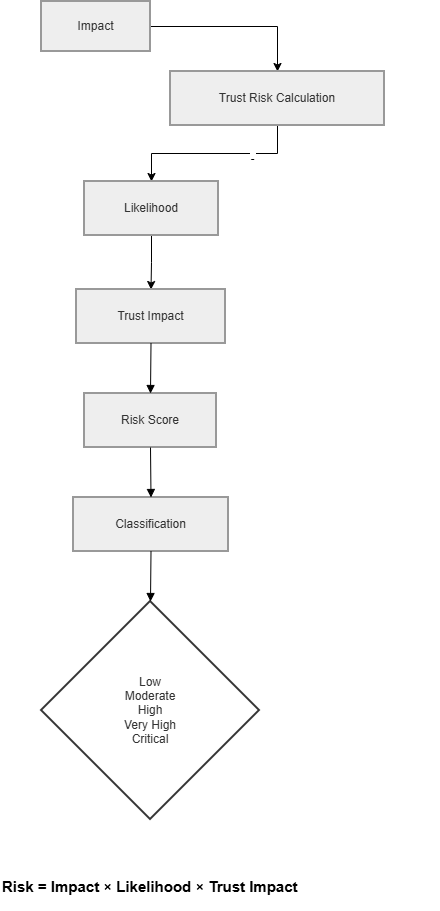

The diagram above was exported from draw.io. Its source (the exported page's mxGraphModel, read from the mxfile embedded in the PNG):
<mxGraphModel dx="1057" dy="1696" grid="1" gridSize="10" guides="1" tooltips="1" connect="1" arrows="1" fold="1" page="1" pageScale="1" pageWidth="827" pageHeight="1169" math="0" shadow="0">
  <root>
    <mxCell id="0" />
    <mxCell id="1" parent="0" />
    <mxCell id="ZdFPuciAza0FMv9nDstC-14" edge="1" parent="1" source="ZdFPuciAza0FMv9nDstC-1" style="edgeStyle=orthogonalEdgeStyle;rounded=0;orthogonalLoop=1;jettySize=auto;html=1;entryX=0.5;entryY=0;entryDx=0;entryDy=0;" target="ZdFPuciAza0FMv9nDstC-2">
      <mxGeometry relative="1" as="geometry" />
    </mxCell>
    <mxCell id="ZdFPuciAza0FMv9nDstC-1" parent="1" style="whiteSpace=wrap;strokeWidth=2;fillColor=light-dark(#eeeeee,#1f2020);strokeColor=light-dark(#999999,#cccccc);fontColor=light-dark(#333333,#cccccc);" value="Impact" vertex="1">
      <mxGeometry height="50" width="109" x="261" y="-60" as="geometry" />
    </mxCell>
    <mxCell id="ZdFPuciAza0FMv9nDstC-15" edge="1" parent="1" source="ZdFPuciAza0FMv9nDstC-2" style="edgeStyle=orthogonalEdgeStyle;rounded=0;orthogonalLoop=1;jettySize=auto;html=1;exitX=0.5;exitY=1;exitDx=0;exitDy=0;entryX=0.5;entryY=0;entryDx=0;entryDy=0;" target="ZdFPuciAza0FMv9nDstC-3">
      <mxGeometry relative="1" as="geometry" />
    </mxCell>
    <mxCell id="ZdFPuciAza0FMv9nDstC-2" parent="1" style="whiteSpace=wrap;strokeWidth=2;fillColor=light-dark(#eeeeee,#1f2020);strokeColor=light-dark(#999999,#cccccc);fontColor=light-dark(#333333,#cccccc);" value="Trust Risk Calculation" vertex="1">
      <mxGeometry height="54" width="214" x="390" y="10" as="geometry" />
    </mxCell>
    <mxCell id="ZdFPuciAza0FMv9nDstC-16" edge="1" parent="1" source="ZdFPuciAza0FMv9nDstC-3" style="edgeStyle=orthogonalEdgeStyle;rounded=0;orthogonalLoop=1;jettySize=auto;html=1;exitX=0.5;exitY=1;exitDx=0;exitDy=0;entryX=0.5;entryY=0;entryDx=0;entryDy=0;" target="ZdFPuciAza0FMv9nDstC-4">
      <mxGeometry relative="1" as="geometry" />
    </mxCell>
    <mxCell id="ZdFPuciAza0FMv9nDstC-3" parent="1" style="whiteSpace=wrap;strokeWidth=2;fillColor=light-dark(#eeeeee,#1f2020);strokeColor=light-dark(#999999,#cccccc);fontColor=light-dark(#333333,#cccccc);" value="Likelihood" vertex="1">
      <mxGeometry height="54" width="134" x="304" y="120" as="geometry" />
    </mxCell>
    <mxCell id="ZdFPuciAza0FMv9nDstC-4" parent="1" style="whiteSpace=wrap;strokeWidth=2;fillColor=light-dark(#eeeeee,#1f2020);strokeColor=light-dark(#999999,#cccccc);fontColor=light-dark(#333333,#cccccc);" value="Trust Impact" vertex="1">
      <mxGeometry height="54" width="149" x="296" y="228" as="geometry" />
    </mxCell>
    <mxCell id="ZdFPuciAza0FMv9nDstC-5" parent="1" style="whiteSpace=wrap;strokeWidth=2;fillColor=light-dark(#eeeeee,#1f2020);strokeColor=light-dark(#999999,#cccccc);fontColor=light-dark(#333333,#cccccc);" value="Risk Score" vertex="1">
      <mxGeometry height="54" width="132" x="304" y="332" as="geometry" />
    </mxCell>
    <mxCell id="ZdFPuciAza0FMv9nDstC-6" parent="1" style="whiteSpace=wrap;strokeWidth=2;fillColor=light-dark(#eeeeee,#1f2020);strokeColor=light-dark(#999999,#cccccc);fontColor=light-dark(#333333,#cccccc);" value="Classification" vertex="1">
      <mxGeometry height="54" width="155" x="293" y="436" as="geometry" />
    </mxCell>
    <mxCell id="ZdFPuciAza0FMv9nDstC-7" parent="1" style="rhombus;strokeWidth=2;whiteSpace=wrap;fillColor=#fff;strokeColor=#333;fontColor=light-dark(#333333,#cccccc);" value="Low&#10;Moderate&#10;High&#10;Very High&#10;Critical" vertex="1">
      <mxGeometry height="218" width="218" x="261" y="540" as="geometry" />
    </mxCell>
    <mxCell id="ZdFPuciAza0FMv9nDstC-9" edge="1" parent="1" source="ZdFPuciAza0FMv9nDstC-3" style="curved=1;startArrow=none;endArrow=block;exitX=0.5;exitY=1;entryX=0.71;entryY=0;rounded=0;strokeColor=none;" target="ZdFPuciAza0FMv9nDstC-2" value="-">
      <mxGeometry relative="1" as="geometry">
        <Array as="points">
          <mxPoint x="456" y="99" />
          <mxPoint x="520" y="90" />
        </Array>
      </mxGeometry>
    </mxCell>
    <mxCell id="ZdFPuciAza0FMv9nDstC-11" edge="1" parent="1" source="ZdFPuciAza0FMv9nDstC-4" style="curved=1;startArrow=none;endArrow=block;exitX=0.5;exitY=1;entryX=0.5;entryY=0;rounded=0;" target="ZdFPuciAza0FMv9nDstC-5" value="">
      <mxGeometry relative="1" as="geometry">
        <Array as="points" />
      </mxGeometry>
    </mxCell>
    <mxCell id="ZdFPuciAza0FMv9nDstC-12" edge="1" parent="1" source="ZdFPuciAza0FMv9nDstC-5" style="curved=1;startArrow=none;endArrow=block;exitX=0.5;exitY=1;entryX=0.5;entryY=0;rounded=0;" target="ZdFPuciAza0FMv9nDstC-6" value="">
      <mxGeometry relative="1" as="geometry">
        <Array as="points" />
      </mxGeometry>
    </mxCell>
    <mxCell id="ZdFPuciAza0FMv9nDstC-13" edge="1" parent="1" source="ZdFPuciAza0FMv9nDstC-6" style="curved=1;startArrow=none;endArrow=block;exitX=0.5;exitY=1;entryX=0.5;entryY=0;rounded=0;" target="ZdFPuciAza0FMv9nDstC-7" value="">
      <mxGeometry relative="1" as="geometry">
        <Array as="points" />
      </mxGeometry>
    </mxCell>
    <mxCell id="ZdFPuciAza0FMv9nDstC-17" parent="1" style="text;whiteSpace=wrap;html=1;" value="&lt;font style=&quot;font-size: 15px;&quot;&gt;&lt;b style=&quot;&quot;&gt;Risk = Impact × Likelihood × Trust Impact&lt;/b&gt;&lt;/font&gt;" vertex="1">
      <mxGeometry height="40" width="440" x="220" y="810" as="geometry" />
    </mxCell>
  </root>
</mxGraphModel>